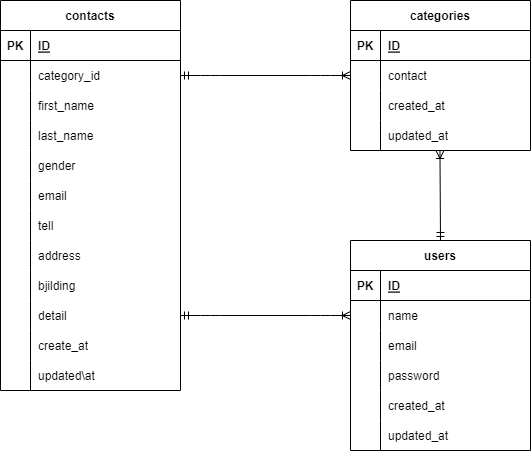

The diagram above was exported from draw.io. Its source (the exported page's mxGraphModel, read from the mxfile embedded in the PNG):
<mxGraphModel dx="416" dy="234" grid="1" gridSize="10" guides="1" tooltips="1" connect="1" arrows="1" fold="1" page="1" pageScale="1" pageWidth="850" pageHeight="1100" math="0" shadow="0">
  <root>
    <mxCell id="0" />
    <mxCell id="1" parent="0" />
    <mxCell id="28" value="categories" style="shape=table;startSize=30;container=1;collapsible=1;childLayout=tableLayout;fixedRows=1;rowLines=0;fontStyle=1;align=center;resizeLast=1;" vertex="1" parent="1">
      <mxGeometry x="430" y="165" width="180" height="150" as="geometry" />
    </mxCell>
    <mxCell id="29" value="" style="shape=tableRow;horizontal=0;startSize=0;swimlaneHead=0;swimlaneBody=0;fillColor=none;collapsible=0;dropTarget=0;points=[[0,0.5],[1,0.5]];portConstraint=eastwest;top=0;left=0;right=0;bottom=1;" vertex="1" parent="28">
      <mxGeometry y="30" width="180" height="30" as="geometry" />
    </mxCell>
    <mxCell id="30" value="PK" style="shape=partialRectangle;connectable=0;fillColor=none;top=0;left=0;bottom=0;right=0;fontStyle=1;overflow=hidden;" vertex="1" parent="29">
      <mxGeometry width="30" height="30" as="geometry">
        <mxRectangle width="30" height="30" as="alternateBounds" />
      </mxGeometry>
    </mxCell>
    <mxCell id="31" value="ID" style="shape=partialRectangle;connectable=0;fillColor=none;top=0;left=0;bottom=0;right=0;align=left;spacingLeft=6;fontStyle=5;overflow=hidden;" vertex="1" parent="29">
      <mxGeometry x="30" width="150" height="30" as="geometry">
        <mxRectangle width="150" height="30" as="alternateBounds" />
      </mxGeometry>
    </mxCell>
    <mxCell id="32" value="" style="shape=tableRow;horizontal=0;startSize=0;swimlaneHead=0;swimlaneBody=0;fillColor=none;collapsible=0;dropTarget=0;points=[[0,0.5],[1,0.5]];portConstraint=eastwest;top=0;left=0;right=0;bottom=0;" vertex="1" parent="28">
      <mxGeometry y="60" width="180" height="30" as="geometry" />
    </mxCell>
    <mxCell id="33" value="" style="shape=partialRectangle;connectable=0;fillColor=none;top=0;left=0;bottom=0;right=0;editable=1;overflow=hidden;" vertex="1" parent="32">
      <mxGeometry width="30" height="30" as="geometry">
        <mxRectangle width="30" height="30" as="alternateBounds" />
      </mxGeometry>
    </mxCell>
    <mxCell id="34" value="contact" style="shape=partialRectangle;connectable=0;fillColor=none;top=0;left=0;bottom=0;right=0;align=left;spacingLeft=6;overflow=hidden;" vertex="1" parent="32">
      <mxGeometry x="30" width="150" height="30" as="geometry">
        <mxRectangle width="150" height="30" as="alternateBounds" />
      </mxGeometry>
    </mxCell>
    <mxCell id="35" value="" style="shape=tableRow;horizontal=0;startSize=0;swimlaneHead=0;swimlaneBody=0;fillColor=none;collapsible=0;dropTarget=0;points=[[0,0.5],[1,0.5]];portConstraint=eastwest;top=0;left=0;right=0;bottom=0;" vertex="1" parent="28">
      <mxGeometry y="90" width="180" height="30" as="geometry" />
    </mxCell>
    <mxCell id="36" value="" style="shape=partialRectangle;connectable=0;fillColor=none;top=0;left=0;bottom=0;right=0;editable=1;overflow=hidden;" vertex="1" parent="35">
      <mxGeometry width="30" height="30" as="geometry">
        <mxRectangle width="30" height="30" as="alternateBounds" />
      </mxGeometry>
    </mxCell>
    <mxCell id="37" value="created_at" style="shape=partialRectangle;connectable=0;fillColor=none;top=0;left=0;bottom=0;right=0;align=left;spacingLeft=6;overflow=hidden;" vertex="1" parent="35">
      <mxGeometry x="30" width="150" height="30" as="geometry">
        <mxRectangle width="150" height="30" as="alternateBounds" />
      </mxGeometry>
    </mxCell>
    <mxCell id="38" value="" style="shape=tableRow;horizontal=0;startSize=0;swimlaneHead=0;swimlaneBody=0;fillColor=none;collapsible=0;dropTarget=0;points=[[0,0.5],[1,0.5]];portConstraint=eastwest;top=0;left=0;right=0;bottom=0;" vertex="1" parent="28">
      <mxGeometry y="120" width="180" height="30" as="geometry" />
    </mxCell>
    <mxCell id="39" value="" style="shape=partialRectangle;connectable=0;fillColor=none;top=0;left=0;bottom=0;right=0;editable=1;overflow=hidden;" vertex="1" parent="38">
      <mxGeometry width="30" height="30" as="geometry">
        <mxRectangle width="30" height="30" as="alternateBounds" />
      </mxGeometry>
    </mxCell>
    <mxCell id="40" value="updated_at" style="shape=partialRectangle;connectable=0;fillColor=none;top=0;left=0;bottom=0;right=0;align=left;spacingLeft=6;overflow=hidden;" vertex="1" parent="38">
      <mxGeometry x="30" width="150" height="30" as="geometry">
        <mxRectangle width="150" height="30" as="alternateBounds" />
      </mxGeometry>
    </mxCell>
    <mxCell id="41" value="contacts" style="shape=table;startSize=30;container=1;collapsible=1;childLayout=tableLayout;fixedRows=1;rowLines=0;fontStyle=1;align=center;resizeLast=1;" vertex="1" parent="1">
      <mxGeometry x="80" y="165" width="180" height="390" as="geometry" />
    </mxCell>
    <mxCell id="42" value="" style="shape=tableRow;horizontal=0;startSize=0;swimlaneHead=0;swimlaneBody=0;fillColor=none;collapsible=0;dropTarget=0;points=[[0,0.5],[1,0.5]];portConstraint=eastwest;top=0;left=0;right=0;bottom=1;" vertex="1" parent="41">
      <mxGeometry y="30" width="180" height="30" as="geometry" />
    </mxCell>
    <mxCell id="43" value="PK" style="shape=partialRectangle;connectable=0;fillColor=none;top=0;left=0;bottom=0;right=0;fontStyle=1;overflow=hidden;" vertex="1" parent="42">
      <mxGeometry width="30" height="30" as="geometry">
        <mxRectangle width="30" height="30" as="alternateBounds" />
      </mxGeometry>
    </mxCell>
    <mxCell id="44" value="ID" style="shape=partialRectangle;connectable=0;fillColor=none;top=0;left=0;bottom=0;right=0;align=left;spacingLeft=6;fontStyle=5;overflow=hidden;" vertex="1" parent="42">
      <mxGeometry x="30" width="150" height="30" as="geometry">
        <mxRectangle width="150" height="30" as="alternateBounds" />
      </mxGeometry>
    </mxCell>
    <mxCell id="45" value="" style="shape=tableRow;horizontal=0;startSize=0;swimlaneHead=0;swimlaneBody=0;fillColor=none;collapsible=0;dropTarget=0;points=[[0,0.5],[1,0.5]];portConstraint=eastwest;top=0;left=0;right=0;bottom=0;" vertex="1" parent="41">
      <mxGeometry y="60" width="180" height="30" as="geometry" />
    </mxCell>
    <mxCell id="46" value="" style="shape=partialRectangle;connectable=0;fillColor=none;top=0;left=0;bottom=0;right=0;editable=1;overflow=hidden;" vertex="1" parent="45">
      <mxGeometry width="30" height="30" as="geometry">
        <mxRectangle width="30" height="30" as="alternateBounds" />
      </mxGeometry>
    </mxCell>
    <mxCell id="47" value="category_id" style="shape=partialRectangle;connectable=0;fillColor=none;top=0;left=0;bottom=0;right=0;align=left;spacingLeft=6;overflow=hidden;" vertex="1" parent="45">
      <mxGeometry x="30" width="150" height="30" as="geometry">
        <mxRectangle width="150" height="30" as="alternateBounds" />
      </mxGeometry>
    </mxCell>
    <mxCell id="48" value="" style="shape=tableRow;horizontal=0;startSize=0;swimlaneHead=0;swimlaneBody=0;fillColor=none;collapsible=0;dropTarget=0;points=[[0,0.5],[1,0.5]];portConstraint=eastwest;top=0;left=0;right=0;bottom=0;" vertex="1" parent="41">
      <mxGeometry y="90" width="180" height="30" as="geometry" />
    </mxCell>
    <mxCell id="49" value="" style="shape=partialRectangle;connectable=0;fillColor=none;top=0;left=0;bottom=0;right=0;editable=1;overflow=hidden;" vertex="1" parent="48">
      <mxGeometry width="30" height="30" as="geometry">
        <mxRectangle width="30" height="30" as="alternateBounds" />
      </mxGeometry>
    </mxCell>
    <mxCell id="50" value="first_name" style="shape=partialRectangle;connectable=0;fillColor=none;top=0;left=0;bottom=0;right=0;align=left;spacingLeft=6;overflow=hidden;" vertex="1" parent="48">
      <mxGeometry x="30" width="150" height="30" as="geometry">
        <mxRectangle width="150" height="30" as="alternateBounds" />
      </mxGeometry>
    </mxCell>
    <mxCell id="51" value="" style="shape=tableRow;horizontal=0;startSize=0;swimlaneHead=0;swimlaneBody=0;fillColor=none;collapsible=0;dropTarget=0;points=[[0,0.5],[1,0.5]];portConstraint=eastwest;top=0;left=0;right=0;bottom=0;" vertex="1" parent="41">
      <mxGeometry y="120" width="180" height="30" as="geometry" />
    </mxCell>
    <mxCell id="52" value="" style="shape=partialRectangle;connectable=0;fillColor=none;top=0;left=0;bottom=0;right=0;editable=1;overflow=hidden;" vertex="1" parent="51">
      <mxGeometry width="30" height="30" as="geometry">
        <mxRectangle width="30" height="30" as="alternateBounds" />
      </mxGeometry>
    </mxCell>
    <mxCell id="53" value="last_name" style="shape=partialRectangle;connectable=0;fillColor=none;top=0;left=0;bottom=0;right=0;align=left;spacingLeft=6;overflow=hidden;" vertex="1" parent="51">
      <mxGeometry x="30" width="150" height="30" as="geometry">
        <mxRectangle width="150" height="30" as="alternateBounds" />
      </mxGeometry>
    </mxCell>
    <mxCell id="55" value="" style="shape=tableRow;horizontal=0;startSize=0;swimlaneHead=0;swimlaneBody=0;fillColor=none;collapsible=0;dropTarget=0;points=[[0,0.5],[1,0.5]];portConstraint=eastwest;top=0;left=0;right=0;bottom=0;" vertex="1" parent="41">
      <mxGeometry y="150" width="180" height="30" as="geometry" />
    </mxCell>
    <mxCell id="56" value="" style="shape=partialRectangle;connectable=0;fillColor=none;top=0;left=0;bottom=0;right=0;editable=1;overflow=hidden;" vertex="1" parent="55">
      <mxGeometry width="30" height="30" as="geometry">
        <mxRectangle width="30" height="30" as="alternateBounds" />
      </mxGeometry>
    </mxCell>
    <mxCell id="57" value="gender" style="shape=partialRectangle;connectable=0;fillColor=none;top=0;left=0;bottom=0;right=0;align=left;spacingLeft=6;overflow=hidden;" vertex="1" parent="55">
      <mxGeometry x="30" width="150" height="30" as="geometry">
        <mxRectangle width="150" height="30" as="alternateBounds" />
      </mxGeometry>
    </mxCell>
    <mxCell id="58" value="" style="shape=tableRow;horizontal=0;startSize=0;swimlaneHead=0;swimlaneBody=0;fillColor=none;collapsible=0;dropTarget=0;points=[[0,0.5],[1,0.5]];portConstraint=eastwest;top=0;left=0;right=0;bottom=0;" vertex="1" parent="41">
      <mxGeometry y="180" width="180" height="30" as="geometry" />
    </mxCell>
    <mxCell id="59" value="" style="shape=partialRectangle;connectable=0;fillColor=none;top=0;left=0;bottom=0;right=0;editable=1;overflow=hidden;" vertex="1" parent="58">
      <mxGeometry width="30" height="30" as="geometry">
        <mxRectangle width="30" height="30" as="alternateBounds" />
      </mxGeometry>
    </mxCell>
    <mxCell id="60" value="email" style="shape=partialRectangle;connectable=0;fillColor=none;top=0;left=0;bottom=0;right=0;align=left;spacingLeft=6;overflow=hidden;" vertex="1" parent="58">
      <mxGeometry x="30" width="150" height="30" as="geometry">
        <mxRectangle width="150" height="30" as="alternateBounds" />
      </mxGeometry>
    </mxCell>
    <mxCell id="61" value="" style="shape=tableRow;horizontal=0;startSize=0;swimlaneHead=0;swimlaneBody=0;fillColor=none;collapsible=0;dropTarget=0;points=[[0,0.5],[1,0.5]];portConstraint=eastwest;top=0;left=0;right=0;bottom=0;" vertex="1" parent="41">
      <mxGeometry y="210" width="180" height="30" as="geometry" />
    </mxCell>
    <mxCell id="62" value="" style="shape=partialRectangle;connectable=0;fillColor=none;top=0;left=0;bottom=0;right=0;editable=1;overflow=hidden;" vertex="1" parent="61">
      <mxGeometry width="30" height="30" as="geometry">
        <mxRectangle width="30" height="30" as="alternateBounds" />
      </mxGeometry>
    </mxCell>
    <mxCell id="63" value="tell" style="shape=partialRectangle;connectable=0;fillColor=none;top=0;left=0;bottom=0;right=0;align=left;spacingLeft=6;overflow=hidden;" vertex="1" parent="61">
      <mxGeometry x="30" width="150" height="30" as="geometry">
        <mxRectangle width="150" height="30" as="alternateBounds" />
      </mxGeometry>
    </mxCell>
    <mxCell id="64" value="" style="shape=tableRow;horizontal=0;startSize=0;swimlaneHead=0;swimlaneBody=0;fillColor=none;collapsible=0;dropTarget=0;points=[[0,0.5],[1,0.5]];portConstraint=eastwest;top=0;left=0;right=0;bottom=0;" vertex="1" parent="41">
      <mxGeometry y="240" width="180" height="30" as="geometry" />
    </mxCell>
    <mxCell id="65" value="" style="shape=partialRectangle;connectable=0;fillColor=none;top=0;left=0;bottom=0;right=0;editable=1;overflow=hidden;" vertex="1" parent="64">
      <mxGeometry width="30" height="30" as="geometry">
        <mxRectangle width="30" height="30" as="alternateBounds" />
      </mxGeometry>
    </mxCell>
    <mxCell id="66" value="address" style="shape=partialRectangle;connectable=0;fillColor=none;top=0;left=0;bottom=0;right=0;align=left;spacingLeft=6;overflow=hidden;" vertex="1" parent="64">
      <mxGeometry x="30" width="150" height="30" as="geometry">
        <mxRectangle width="150" height="30" as="alternateBounds" />
      </mxGeometry>
    </mxCell>
    <mxCell id="67" value="" style="shape=tableRow;horizontal=0;startSize=0;swimlaneHead=0;swimlaneBody=0;fillColor=none;collapsible=0;dropTarget=0;points=[[0,0.5],[1,0.5]];portConstraint=eastwest;top=0;left=0;right=0;bottom=0;" vertex="1" parent="41">
      <mxGeometry y="270" width="180" height="30" as="geometry" />
    </mxCell>
    <mxCell id="68" value="" style="shape=partialRectangle;connectable=0;fillColor=none;top=0;left=0;bottom=0;right=0;editable=1;overflow=hidden;" vertex="1" parent="67">
      <mxGeometry width="30" height="30" as="geometry">
        <mxRectangle width="30" height="30" as="alternateBounds" />
      </mxGeometry>
    </mxCell>
    <mxCell id="69" value="bjilding" style="shape=partialRectangle;connectable=0;fillColor=none;top=0;left=0;bottom=0;right=0;align=left;spacingLeft=6;overflow=hidden;" vertex="1" parent="67">
      <mxGeometry x="30" width="150" height="30" as="geometry">
        <mxRectangle width="150" height="30" as="alternateBounds" />
      </mxGeometry>
    </mxCell>
    <mxCell id="70" value="" style="shape=tableRow;horizontal=0;startSize=0;swimlaneHead=0;swimlaneBody=0;fillColor=none;collapsible=0;dropTarget=0;points=[[0,0.5],[1,0.5]];portConstraint=eastwest;top=0;left=0;right=0;bottom=0;" vertex="1" parent="41">
      <mxGeometry y="300" width="180" height="30" as="geometry" />
    </mxCell>
    <mxCell id="71" value="" style="shape=partialRectangle;connectable=0;fillColor=none;top=0;left=0;bottom=0;right=0;editable=1;overflow=hidden;" vertex="1" parent="70">
      <mxGeometry width="30" height="30" as="geometry">
        <mxRectangle width="30" height="30" as="alternateBounds" />
      </mxGeometry>
    </mxCell>
    <mxCell id="72" value="detail" style="shape=partialRectangle;connectable=0;fillColor=none;top=0;left=0;bottom=0;right=0;align=left;spacingLeft=6;overflow=hidden;" vertex="1" parent="70">
      <mxGeometry x="30" width="150" height="30" as="geometry">
        <mxRectangle width="150" height="30" as="alternateBounds" />
      </mxGeometry>
    </mxCell>
    <mxCell id="73" value="" style="shape=tableRow;horizontal=0;startSize=0;swimlaneHead=0;swimlaneBody=0;fillColor=none;collapsible=0;dropTarget=0;points=[[0,0.5],[1,0.5]];portConstraint=eastwest;top=0;left=0;right=0;bottom=0;" vertex="1" parent="41">
      <mxGeometry y="330" width="180" height="30" as="geometry" />
    </mxCell>
    <mxCell id="74" value="" style="shape=partialRectangle;connectable=0;fillColor=none;top=0;left=0;bottom=0;right=0;editable=1;overflow=hidden;" vertex="1" parent="73">
      <mxGeometry width="30" height="30" as="geometry">
        <mxRectangle width="30" height="30" as="alternateBounds" />
      </mxGeometry>
    </mxCell>
    <mxCell id="75" value="create_at" style="shape=partialRectangle;connectable=0;fillColor=none;top=0;left=0;bottom=0;right=0;align=left;spacingLeft=6;overflow=hidden;" vertex="1" parent="73">
      <mxGeometry x="30" width="150" height="30" as="geometry">
        <mxRectangle width="150" height="30" as="alternateBounds" />
      </mxGeometry>
    </mxCell>
    <mxCell id="110" value="" style="shape=tableRow;horizontal=0;startSize=0;swimlaneHead=0;swimlaneBody=0;fillColor=none;collapsible=0;dropTarget=0;points=[[0,0.5],[1,0.5]];portConstraint=eastwest;top=0;left=0;right=0;bottom=0;" vertex="1" parent="41">
      <mxGeometry y="360" width="180" height="30" as="geometry" />
    </mxCell>
    <mxCell id="111" value="" style="shape=partialRectangle;connectable=0;fillColor=none;top=0;left=0;bottom=0;right=0;editable=1;overflow=hidden;" vertex="1" parent="110">
      <mxGeometry width="30" height="30" as="geometry">
        <mxRectangle width="30" height="30" as="alternateBounds" />
      </mxGeometry>
    </mxCell>
    <mxCell id="112" value="updated\at" style="shape=partialRectangle;connectable=0;fillColor=none;top=0;left=0;bottom=0;right=0;align=left;spacingLeft=6;overflow=hidden;" vertex="1" parent="110">
      <mxGeometry x="30" width="150" height="30" as="geometry">
        <mxRectangle width="150" height="30" as="alternateBounds" />
      </mxGeometry>
    </mxCell>
    <mxCell id="54" value="" style="edgeStyle=entityRelationEdgeStyle;fontSize=12;html=1;endArrow=ERoneToMany;exitX=1;exitY=0.5;exitDx=0;exitDy=0;entryX=0;entryY=0.5;entryDx=0;entryDy=0;endFill=0;startArrow=ERmandOne;startFill=0;" edge="1" parent="1" source="45" target="32">
      <mxGeometry width="100" height="100" relative="1" as="geometry">
        <mxPoint x="400" y="290" as="sourcePoint" />
        <mxPoint x="500" y="190" as="targetPoint" />
      </mxGeometry>
    </mxCell>
    <mxCell id="113" value="users" style="shape=table;startSize=30;container=1;collapsible=1;childLayout=tableLayout;fixedRows=1;rowLines=0;fontStyle=1;align=center;resizeLast=1;" vertex="1" parent="1">
      <mxGeometry x="430" y="405" width="180" height="210" as="geometry" />
    </mxCell>
    <mxCell id="114" value="" style="shape=tableRow;horizontal=0;startSize=0;swimlaneHead=0;swimlaneBody=0;fillColor=none;collapsible=0;dropTarget=0;points=[[0,0.5],[1,0.5]];portConstraint=eastwest;top=0;left=0;right=0;bottom=1;" vertex="1" parent="113">
      <mxGeometry y="30" width="180" height="30" as="geometry" />
    </mxCell>
    <mxCell id="115" value="PK" style="shape=partialRectangle;connectable=0;fillColor=none;top=0;left=0;bottom=0;right=0;fontStyle=1;overflow=hidden;" vertex="1" parent="114">
      <mxGeometry width="30" height="30" as="geometry">
        <mxRectangle width="30" height="30" as="alternateBounds" />
      </mxGeometry>
    </mxCell>
    <mxCell id="116" value="ID" style="shape=partialRectangle;connectable=0;fillColor=none;top=0;left=0;bottom=0;right=0;align=left;spacingLeft=6;fontStyle=5;overflow=hidden;" vertex="1" parent="114">
      <mxGeometry x="30" width="150" height="30" as="geometry">
        <mxRectangle width="150" height="30" as="alternateBounds" />
      </mxGeometry>
    </mxCell>
    <mxCell id="117" value="" style="shape=tableRow;horizontal=0;startSize=0;swimlaneHead=0;swimlaneBody=0;fillColor=none;collapsible=0;dropTarget=0;points=[[0,0.5],[1,0.5]];portConstraint=eastwest;top=0;left=0;right=0;bottom=0;" vertex="1" parent="113">
      <mxGeometry y="60" width="180" height="30" as="geometry" />
    </mxCell>
    <mxCell id="118" value="" style="shape=partialRectangle;connectable=0;fillColor=none;top=0;left=0;bottom=0;right=0;editable=1;overflow=hidden;" vertex="1" parent="117">
      <mxGeometry width="30" height="30" as="geometry">
        <mxRectangle width="30" height="30" as="alternateBounds" />
      </mxGeometry>
    </mxCell>
    <mxCell id="119" value="name" style="shape=partialRectangle;connectable=0;fillColor=none;top=0;left=0;bottom=0;right=0;align=left;spacingLeft=6;overflow=hidden;" vertex="1" parent="117">
      <mxGeometry x="30" width="150" height="30" as="geometry">
        <mxRectangle width="150" height="30" as="alternateBounds" />
      </mxGeometry>
    </mxCell>
    <mxCell id="120" value="" style="shape=tableRow;horizontal=0;startSize=0;swimlaneHead=0;swimlaneBody=0;fillColor=none;collapsible=0;dropTarget=0;points=[[0,0.5],[1,0.5]];portConstraint=eastwest;top=0;left=0;right=0;bottom=0;" vertex="1" parent="113">
      <mxGeometry y="90" width="180" height="30" as="geometry" />
    </mxCell>
    <mxCell id="121" value="" style="shape=partialRectangle;connectable=0;fillColor=none;top=0;left=0;bottom=0;right=0;editable=1;overflow=hidden;" vertex="1" parent="120">
      <mxGeometry width="30" height="30" as="geometry">
        <mxRectangle width="30" height="30" as="alternateBounds" />
      </mxGeometry>
    </mxCell>
    <mxCell id="122" value="email" style="shape=partialRectangle;connectable=0;fillColor=none;top=0;left=0;bottom=0;right=0;align=left;spacingLeft=6;overflow=hidden;" vertex="1" parent="120">
      <mxGeometry x="30" width="150" height="30" as="geometry">
        <mxRectangle width="150" height="30" as="alternateBounds" />
      </mxGeometry>
    </mxCell>
    <mxCell id="123" value="" style="shape=tableRow;horizontal=0;startSize=0;swimlaneHead=0;swimlaneBody=0;fillColor=none;collapsible=0;dropTarget=0;points=[[0,0.5],[1,0.5]];portConstraint=eastwest;top=0;left=0;right=0;bottom=0;" vertex="1" parent="113">
      <mxGeometry y="120" width="180" height="30" as="geometry" />
    </mxCell>
    <mxCell id="124" value="" style="shape=partialRectangle;connectable=0;fillColor=none;top=0;left=0;bottom=0;right=0;editable=1;overflow=hidden;" vertex="1" parent="123">
      <mxGeometry width="30" height="30" as="geometry">
        <mxRectangle width="30" height="30" as="alternateBounds" />
      </mxGeometry>
    </mxCell>
    <mxCell id="125" value="password" style="shape=partialRectangle;connectable=0;fillColor=none;top=0;left=0;bottom=0;right=0;align=left;spacingLeft=6;overflow=hidden;" vertex="1" parent="123">
      <mxGeometry x="30" width="150" height="30" as="geometry">
        <mxRectangle width="150" height="30" as="alternateBounds" />
      </mxGeometry>
    </mxCell>
    <mxCell id="126" value="" style="shape=tableRow;horizontal=0;startSize=0;swimlaneHead=0;swimlaneBody=0;fillColor=none;collapsible=0;dropTarget=0;points=[[0,0.5],[1,0.5]];portConstraint=eastwest;top=0;left=0;right=0;bottom=0;" vertex="1" parent="113">
      <mxGeometry y="150" width="180" height="30" as="geometry" />
    </mxCell>
    <mxCell id="127" value="" style="shape=partialRectangle;connectable=0;fillColor=none;top=0;left=0;bottom=0;right=0;editable=1;overflow=hidden;" vertex="1" parent="126">
      <mxGeometry width="30" height="30" as="geometry">
        <mxRectangle width="30" height="30" as="alternateBounds" />
      </mxGeometry>
    </mxCell>
    <mxCell id="128" value="created_at" style="shape=partialRectangle;connectable=0;fillColor=none;top=0;left=0;bottom=0;right=0;align=left;spacingLeft=6;overflow=hidden;" vertex="1" parent="126">
      <mxGeometry x="30" width="150" height="30" as="geometry">
        <mxRectangle width="150" height="30" as="alternateBounds" />
      </mxGeometry>
    </mxCell>
    <mxCell id="129" value="" style="shape=tableRow;horizontal=0;startSize=0;swimlaneHead=0;swimlaneBody=0;fillColor=none;collapsible=0;dropTarget=0;points=[[0,0.5],[1,0.5]];portConstraint=eastwest;top=0;left=0;right=0;bottom=0;" vertex="1" parent="113">
      <mxGeometry y="180" width="180" height="30" as="geometry" />
    </mxCell>
    <mxCell id="130" value="" style="shape=partialRectangle;connectable=0;fillColor=none;top=0;left=0;bottom=0;right=0;editable=1;overflow=hidden;" vertex="1" parent="129">
      <mxGeometry width="30" height="30" as="geometry">
        <mxRectangle width="30" height="30" as="alternateBounds" />
      </mxGeometry>
    </mxCell>
    <mxCell id="131" value="updated_at" style="shape=partialRectangle;connectable=0;fillColor=none;top=0;left=0;bottom=0;right=0;align=left;spacingLeft=6;overflow=hidden;" vertex="1" parent="129">
      <mxGeometry x="30" width="150" height="30" as="geometry">
        <mxRectangle width="150" height="30" as="alternateBounds" />
      </mxGeometry>
    </mxCell>
    <mxCell id="133" value="" style="edgeStyle=entityRelationEdgeStyle;fontSize=12;html=1;endArrow=ERoneToMany;startArrow=ERmandOne;entryX=0;entryY=0.5;entryDx=0;entryDy=0;endFill=0;startFill=0;" edge="1" parent="1" target="117">
      <mxGeometry width="100" height="100" relative="1" as="geometry">
        <mxPoint x="260" y="480" as="sourcePoint" />
        <mxPoint x="360" y="380" as="targetPoint" />
      </mxGeometry>
    </mxCell>
    <mxCell id="134" value="" style="fontSize=12;html=1;endArrow=ERoneToMany;startArrow=ERmandOne;startFill=0;exitX=0.5;exitY=0;exitDx=0;exitDy=0;endFill=0;entryX=0.497;entryY=1;entryDx=0;entryDy=0;entryPerimeter=0;" edge="1" parent="1" source="113" target="38">
      <mxGeometry width="100" height="100" relative="1" as="geometry">
        <mxPoint x="520" y="400" as="sourcePoint" />
        <mxPoint x="520" y="320" as="targetPoint" />
        <Array as="points" />
      </mxGeometry>
    </mxCell>
  </root>
</mxGraphModel>